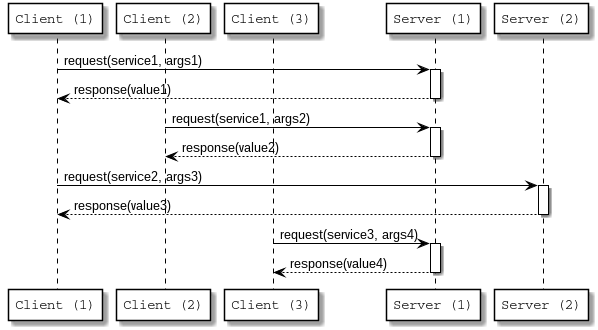

The diagram above was rendered by PlantUML. Its source (embedded in the PNG):
@startuml

skinparam participant {
    FontName Courier
    ArrowColor black
    BorderColor black
    BackgroundColor white
}

skinparam sequence {
    ArrowColor black
    LifeLineBorderColor black
    LifeLineBackgroundColor white
    FontName Courier
    BorderColor black
    BackgroundColor white
}

participant "Client (1)" as C1
participant "Client (2)" as C2
participant "Client (3)" as C3

participant "Server (1)" as S1
participant "Server (2)" as S2

C1 -> S1 : request(service1, args1)
activate S1
S1 --> C1 : response(value1)
deactivate S1

C2 -> S1: request(service1, args2)
activate S1
S1 --> C2: response(value2)
deactivate S1

C1 -> S2 : request(service2, args3)
activate S2
S2 --> C1 : response(value3)
deactivate S2

C3 -> S1: request(service3, args4)
activate S1
S1 --> C3: response(value4)
deactivate S1

@enduml